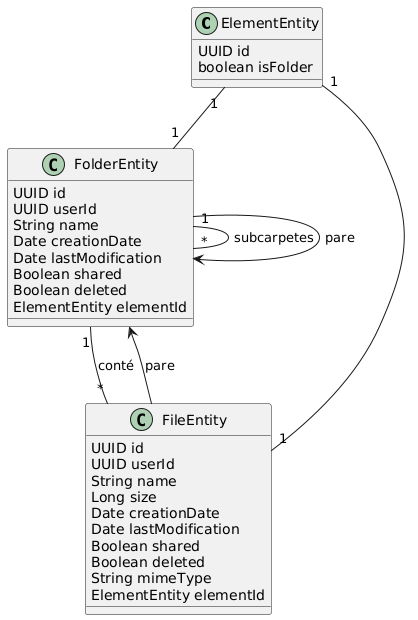

The diagram above was rendered by PlantUML. Its source (embedded in the PNG):
@startuml
class ElementEntity {
  UUID id
  boolean isFolder
}

class FolderEntity {
  UUID id
  UUID userId
  String name
  Date creationDate
  Date lastModification
  Boolean shared
  Boolean deleted
  ElementEntity elementId
}

class FileEntity {
  UUID id
  UUID userId
  String name
  Long size
  Date creationDate
  Date lastModification
  Boolean shared
  Boolean deleted
  String mimeType
  ElementEntity elementId
}

ElementEntity "1" -- "1" FileEntity
ElementEntity "1" -- "1" FolderEntity

FolderEntity "1" -- "*" FileEntity : conté
FolderEntity "1" -- "*" FolderEntity : subcarpetes
FileEntity --> FolderEntity : pare
FolderEntity --> FolderEntity : pare
@enduml